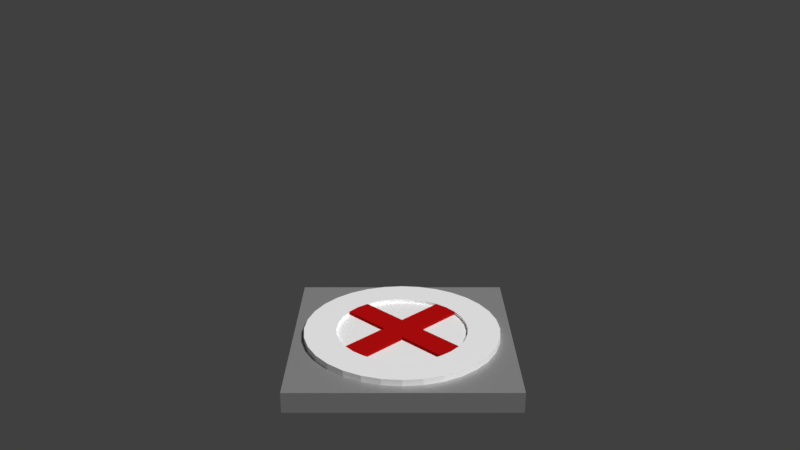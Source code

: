 # Source: 2.blend  (saved by Blender 2.79.0; exported with 4.5.12 LTS)
import bpy
from mathutils import Matrix  # noqa: F401  (used for matrix-valued properties, if any)

bpy.ops.wm.read_factory_settings(use_empty=True)
scene = bpy.context.scene
scene.name = 'Scene'

# ---- collections
col_collection_1 = bpy.data.collections.new('Collection 1'); scene.collection.children.link(col_collection_1)

# ---- materials (node trees are filled in below, after node groups)
mat_blue = bpy.data.materials.new('Blue')
mat_blue.alpha_threshold = 0.0
mat_blue.roughness = 0.5
mat_material_003 = bpy.data.materials.new('Material.003')
mat_material_003.alpha_threshold = 0.0
mat_material_003.roughness = 0.5
mat_material_002 = bpy.data.materials.new('Material.002')
mat_material_002.alpha_threshold = 0.0
mat_material_002.roughness = 0.5
mat_material_004 = bpy.data.materials.new('Material.004')
mat_material_004.alpha_threshold = 0.0
mat_material_004.roughness = 0.5
mat_red = bpy.data.materials.new('Red')
mat_red.alpha_threshold = 0.0
mat_red.roughness = 0.5
mat_material_001 = bpy.data.materials.new('Material.001')
mat_material_001.alpha_threshold = 0.0
mat_material_001.roughness = 0.5

# ---- material node trees
mat_blue.use_nodes = True; mat_blue.node_tree.nodes.clear()
_N = mat_blue.node_tree.nodes; _L = mat_blue.node_tree.links
n0 = _N.new('ShaderNodeOutputMaterial'); n0.name = 'Material Output'; n0.location = (300, 300)
n1 = _N.new('ShaderNodeBsdfDiffuse'); n1.name = 'Diffuse BSDF'; n1.location = (10, 300)
n1.inputs[0].default_value = (0.2725, 0.3127, 0.8, 1.0)
_L.new(n1.outputs[0], n0.inputs[0])
n0.is_active_output = True
mat_material_003.use_nodes = True; mat_material_003.node_tree.nodes.clear()
_N = mat_material_003.node_tree.nodes; _L = mat_material_003.node_tree.links
n0 = _N.new('ShaderNodeOutputMaterial'); n0.name = 'Material Output'; n0.location = (300, 300)
n1 = _N.new('ShaderNodeBsdfDiffuse'); n1.name = 'Diffuse BSDF'; n1.location = (10, 300)
n1.inputs[0].default_value = (0.2133, 0.001784, 0.005683, 1.0)
_L.new(n1.outputs[0], n0.inputs[0])
n0.is_active_output = True
mat_material_002.use_nodes = True; mat_material_002.node_tree.nodes.clear()
_N = mat_material_002.node_tree.nodes; _L = mat_material_002.node_tree.links
n0 = _N.new('ShaderNodeOutputMaterial'); n0.name = 'Material Output'; n0.location = (470, 300)
n1 = _N.new('ShaderNodeBsdfPrincipled'); n1.name = 'Principled BSDF'; n1.location = (-13, 300)
n1.width = 150
n1.subsurface_method = 'BURLEY'
n1.inputs[0].default_value = (1.0, 1.0, 1.0, 1.0)
n1.inputs[1].default_value = 0.1739
n1.inputs[3].default_value = 1.45
n1.inputs[9].default_value = (1.0, 1.0, 1.0)
_L.new(n1.outputs[0], n0.inputs[0])
n0.is_active_output = True
mat_material_004.use_nodes = True; mat_material_004.node_tree.nodes.clear()
_N = mat_material_004.node_tree.nodes; _L = mat_material_004.node_tree.links
n0 = _N.new('ShaderNodeOutputMaterial'); n0.name = 'Material Output'; n0.location = (300, 300)
n1 = _N.new('ShaderNodeBsdfPrincipled'); n1.name = 'Principled BSDF'; n1.location = (1, 285)
n1.width = 150
n1.subsurface_method = 'BURLEY'
n1.inputs[0].default_value = (1.0, 1.0, 1.0, 1.0)
n1.inputs[1].default_value = 0.3953
n1.inputs[3].default_value = 1.45
n1.inputs[9].default_value = (1.0, 1.0, 1.0)
n1.inputs[13].default_value = 1.0
n1.inputs[18].default_value = 0.3202
_L.new(n1.outputs[0], n0.inputs[0])
n0.is_active_output = True
mat_red.use_nodes = True; mat_red.node_tree.nodes.clear()
_N = mat_red.node_tree.nodes; _L = mat_red.node_tree.links
n0 = _N.new('ShaderNodeOutputMaterial'); n0.name = 'Material Output'; n0.location = (300, 300)
n1 = _N.new('ShaderNodeBsdfDiffuse'); n1.name = 'Diffuse BSDF'; n1.location = (10, 300)
n1.inputs[0].default_value = (0.4221, 0.004083, 0.004489, 1.0)
_L.new(n1.outputs[0], n0.inputs[0])
n0.is_active_output = True
mat_material_001.use_nodes = True; mat_material_001.node_tree.nodes.clear()
_N = mat_material_001.node_tree.nodes; _L = mat_material_001.node_tree.links
n0 = _N.new('ShaderNodeOutputMaterial'); n0.name = 'Material Output'; n0.location = (300, 300)
n1 = _N.new('ShaderNodeBsdfPrincipled'); n1.name = 'Principled BSDF'; n1.location = (7, 407)
n1.width = 150
n1.subsurface_method = 'BURLEY'
n1.inputs[0].default_value = (0.3712, 0.3712, 0.3712, 1.0)
n1.inputs[1].default_value = 0.498
n1.inputs[3].default_value = 1.45
n1.inputs[9].default_value = (1.0, 1.0, 1.0)
_L.new(n1.outputs[0], n0.inputs[0])
n0.is_active_output = True

# ---- world
world_world = bpy.data.worlds.new('World'); scene.world = world_world
world_world.color = (0.05088, 0.05088, 0.05088)
world_world.use_sun_shadow = False
world_world.sun_shadow_jitter_overblur = 0.0
world_world.cycles.sampling_method = 'MANUAL'

# ---- cameras
cam_camera_001 = bpy.data.cameras.new('Camera.001')
cam_camera_001.clip_end = 100.0
cam_camera_001.lens = 35.0
cam_camera_001.sensor_width = 32.0
cam_camera_001.sensor_height = 18.0
cam_camera_001.display_size = 2.0
cam_camera_001.dof.focus_distance = 0.0

# ---- lights
light_sun = bpy.data.lights.new('Sun', 'SUN')
light_sun.transmission_factor = 0.0
light_sun.angle = 0.1993
light_sun.energy = 3.0
light_sun.shadow_buffer_clip_start = 0.5
light_sun.shadow_soft_size = 0.1
light_sun.shadow_cascade_max_distance = 1000.0

# ---- meshes
me_cone = bpy.data.meshes.new('Cone')
me_cone.from_pydata([(-6.238e-08, 1.353, -0.7059), (0.2639, 1.327, -0.7059), (0.5176, 1.25, -0.7059), (0.7515, 1.125, -0.7059), (0.9565, 0.9565, -0.7059), (1.125, 0.7515, -0.7059), (1.25, 0.5176, -0.7059), (1.327, 0.2639, -0.7059), (1.353, -4.29e-09, -0.7059), (1.327, -0.2639, -0.7059), (1.25, -0.5176, -0.7059), (1.125, -0.7515, -0.7059), (0.9565, -0.9565, -0.7059), (0.7515, -1.125, -0.7059), (0.5176, -1.25, -0.7059), (0.2639, -1.327, -0.7059), (-5.031e-07, -1.353, -0.7059), (-0.2639, -1.327, -0.7059), (-0.5176, -1.25, -0.7059), (-0.7515, -1.125, -0.7059), (-0.9565, -0.9565, -0.7059), (-1.125, -0.7515, -0.7059), (-1.25, -0.5176, -0.7059), (8.587e-09, 3.336e-09, 0.9177), (-1.327, -0.2639, -0.7059), (-1.353, 1.2e-06, -0.7059), (-1.327, 0.2639, -0.7059), (-1.25, 0.5176, -0.7059), (-1.125, 0.7515, -0.7059), (-0.9565, 0.9565, -0.7059), (-0.7515, 1.125, -0.7059), (-0.5176, 1.25, -0.7059), (-0.2639, 1.327, -0.7059), (-6.51e-08, 1.667, -1.462), (0.3252, 1.635, -1.462), (0.6379, 1.54, -1.462), (0.926, 1.386, -1.462), (1.179, 1.179, -1.462), (1.386, 0.926, -1.462), (1.54, 0.6379, -1.462), (1.635, 0.3252, -1.462), (1.667, -7.679e-08, -1.462), (1.635, -0.3252, -1.462), (1.54, -0.6379, -1.462), (1.386, -0.926, -1.462), (1.179, -1.179, -1.462), (0.926, -1.386, -1.462), (0.6379, -1.54, -1.462), (0.3252, -1.635, -1.462), (-6.082e-07, -1.667, -1.462), (-0.3252, -1.635, -1.462), (-0.6379, -1.54, -1.462), (-0.926, -1.386, -1.462), (-1.179, -1.179, -1.462), (-1.386, -0.926, -1.462), (-1.54, -0.6379, -1.462), (-1.635, -0.3252, -1.462), (-1.667, 1.407e-06, -1.462), (-1.635, 0.3252, -1.462), (-1.54, 0.6379, -1.462), (-1.386, 0.926, -1.462), (-1.179, 1.179, -1.462), (-0.926, 1.386, -1.462), (-0.6379, 1.54, -1.462), (-0.3252, 1.635, -1.462), (2.249e-07, 1.971, -3.771), (0.3845, 1.933, -3.771), (0.7543, 1.821, -3.771), (1.095, 1.639, -3.771), (1.394, 1.394, -3.771), (1.639, 1.095, -3.771), (1.821, 0.7543, -3.771), (1.933, 0.3845, -3.771), (1.971, -1.39e-07, -3.771), (1.933, -0.3845, -3.771), (1.821, -0.7543, -3.771), (1.639, -1.095, -3.771), (1.394, -1.394, -3.771), (1.095, -1.639, -3.771), (0.7543, -1.821, -3.771), (0.3845, -1.933, -3.771), (-4.173e-07, -1.971, -3.771), (-0.3845, -1.933, -3.771), (-0.7543, -1.821, -3.771), (-1.095, -1.639, -3.771), (-1.394, -1.394, -3.771), (-1.639, -1.095, -3.771), (-1.821, -0.7543, -3.771), (-1.933, -0.3845, -3.771), (-1.971, 1.615e-06, -3.771), (-1.933, 0.3845, -3.771), (-1.821, 0.7543, -3.771), (-1.639, 1.095, -3.771), (-1.394, 1.394, -3.771), (-1.095, 1.639, -3.771), (-0.7543, 1.821, -3.771), (-0.3845, 1.933, -3.771), (1.326e-06, 1.457, -7.403), (0.2842, 1.429, -7.403), (0.5576, 1.346, -7.403), (0.8094, 1.211, -7.403), (1.03, 1.03, -7.403), (1.211, 0.8094, -7.403), (1.346, 0.5576, -7.403), (1.429, 0.2842, -7.403), (1.457, 3.286e-08, -7.403), (1.429, -0.2842, -7.403), (1.346, -0.5576, -7.403), (1.211, -0.8094, -7.403), (1.03, -1.03, -7.403), (0.8094, -1.211, -7.403), (0.5576, -1.346, -7.403), (0.2842, -1.429, -7.403), (8.508e-07, -1.457, -7.403), (-0.2842, -1.429, -7.403), (-0.5576, -1.346, -7.403), (-0.8094, -1.211, -7.403), (-1.03, -1.03, -7.403), (-1.211, -0.8094, -7.403), (-1.346, -0.5576, -7.403), (-1.429, -0.2842, -7.403), (-1.457, 1.33e-06, -7.403), (-1.429, 0.2842, -7.403), (-1.346, 0.5576, -7.403), (-1.211, 0.8094, -7.403), (-1.03, 1.03, -7.403), (-0.8094, 1.211, -7.403), (-0.5575, 1.346, -7.403), (-0.2842, 1.429, -7.403), (-1.719, 1.498e-06, -6.924), (1.588, -0.658, -6.924), (-1.686, -0.3354, -6.924), (1.686, -0.3354, -6.924), (-1.588, -0.658, -6.924), (1.719, -3.217e-08, -6.924), (-1.43, -0.9552, -6.924), (1.686, 0.3354, -6.924), (-1.216, -1.216, -6.924), (1.588, 0.658, -6.924), (-0.9552, -1.43, -6.924), (1.43, 0.9552, -6.924), (-0.658, -1.588, -6.924), (-0.3354, 1.686, -6.924), (1.216, 1.216, -6.924), (-0.3354, -1.686, -6.924), (-0.6579, 1.588, -6.924), (0.9552, 1.43, -6.924), (6.082e-07, -1.719, -6.924), (-0.9552, 1.43, -6.924), (0.658, 1.588, -6.924), (0.3354, -1.686, -6.924), (-1.216, 1.216, -6.924), (1.168e-06, 1.719, -6.924), (0.3354, 1.686, -6.924), (0.658, -1.588, -6.924), (-1.43, 0.9552, -6.924), (0.9552, -1.43, -6.924), (-1.686, 0.3354, -6.924), (-1.588, 0.658, -6.924), (1.43, -0.9552, -6.924), (1.216, -1.216, -6.924), (1.268e-06, 1.232, -7.924), (1.302e-06, 1.457, -7.7), (1.279e-06, 1.345, -7.894), (1.291e-06, 1.427, -7.812), (0.2842, 1.429, -7.7), (0.2404, 1.208, -7.924), (0.2784, 1.399, -7.812), (0.2623, 1.319, -7.894), (0.5576, 1.346, -7.7), (0.4715, 1.138, -7.924), (0.546, 1.318, -7.812), (0.5145, 1.242, -7.894), (0.8094, 1.211, -7.7), (0.6845, 1.024, -7.924), (0.7927, 1.186, -7.812), (0.747, 1.118, -7.894), (1.03, 1.03, -7.7), (0.8712, 0.8712, -7.924), (1.009, 1.009, -7.812), (0.9507, 0.9507, -7.894), (1.211, 0.8094, -7.7), (1.024, 0.6845, -7.924), (1.186, 0.7927, -7.812), (1.118, 0.747, -7.894), (1.346, 0.5576, -7.7), (1.138, 0.4715, -7.924), (1.318, 0.546, -7.812), (1.242, 0.5145, -7.894), (1.429, 0.2842, -7.7), (1.208, 0.2404, -7.924), (1.399, 0.2784, -7.812), (1.319, 0.2623, -7.894), (1.457, 3.286e-08, -7.7), (1.232, 5.476e-07, -7.924), (1.427, 1.02e-07, -7.812), (1.345, 2.903e-07, -7.894), (1.429, -0.2842, -7.7), (1.208, -0.2404, -7.924), (1.399, -0.2784, -7.812), (1.319, -0.2623, -7.894), (1.346, -0.5576, -7.7), (1.138, -0.4715, -7.924), (1.318, -0.546, -7.812), (1.242, -0.5145, -7.894), (1.211, -0.8094, -7.7), (1.024, -0.6845, -7.924), (1.186, -0.7927, -7.812), (1.118, -0.747, -7.894), (1.03, -1.03, -7.7), (0.8712, -0.8712, -7.924), (1.009, -1.009, -7.812), (0.9507, -0.9507, -7.894), (0.8094, -1.211, -7.7), (0.6845, -1.024, -7.924), (0.7927, -1.186, -7.812), (0.747, -1.118, -7.894), (0.5576, -1.346, -7.7), (0.4715, -1.138, -7.924), (0.546, -1.318, -7.812), (0.5145, -1.242, -7.894), (0.2842, -1.429, -7.7), (0.2404, -1.208, -7.924), (0.2784, -1.399, -7.812), (0.2623, -1.319, -7.894), (8.274e-07, -1.457, -7.7), (9.09e-07, -1.232, -7.924), (8.317e-07, -1.427, -7.812), (8.615e-07, -1.345, -7.894), (-0.2842, -1.429, -7.7), (-0.2404, -1.208, -7.924), (-0.2784, -1.399, -7.812), (-0.2623, -1.319, -7.894), (-0.5576, -1.346, -7.7), (-0.4715, -1.138, -7.924), (-0.546, -1.318, -7.812), (-0.5145, -1.242, -7.894), (-0.8094, -1.211, -7.7), (-0.6845, -1.024, -7.924), (-0.7927, -1.186, -7.812), (-0.747, -1.118, -7.894), (-1.03, -1.03, -7.7), (-0.8712, -0.8712, -7.924), (-1.009, -1.009, -7.812), (-0.9507, -0.9507, -7.894), (-1.211, -0.8094, -7.7), (-1.024, -0.6845, -7.924), (-1.186, -0.7927, -7.812), (-1.118, -0.747, -7.894), (-1.346, -0.5576, -7.7), (-1.138, -0.4715, -7.924), (-1.318, -0.546, -7.812), (-1.242, -0.5145, -7.894), (-1.429, -0.2842, -7.7), (-1.208, -0.2404, -7.924), (-1.399, -0.2784, -7.812), (-1.319, -0.2623, -7.894), (-1.457, 1.33e-06, -7.7), (-1.232, 1.559e-06, -7.924), (-1.427, 1.36e-06, -7.812), (-1.345, 1.444e-06, -7.894), (-1.429, 0.2842, -7.7), (-1.208, 0.2404, -7.924), (-1.399, 0.2784, -7.812), (-1.319, 0.2623, -7.894), (-1.346, 0.5576, -7.7), (-1.138, 0.4715, -7.924), (-1.318, 0.546, -7.812), (-1.242, 0.5145, -7.894), (-1.211, 0.8094, -7.7), (-1.024, 0.6845, -7.924), (-1.186, 0.7927, -7.812), (-1.118, 0.747, -7.894), (-1.03, 1.03, -7.7), (-0.8712, 0.8712, -7.924), (-1.009, 1.009, -7.812), (-0.9507, 0.9507, -7.894), (-0.8094, 1.211, -7.7), (-0.6845, 1.024, -7.924), (-0.7927, 1.186, -7.812), (-0.747, 1.118, -7.894), (-0.5575, 1.346, -7.7), (-0.4715, 1.138, -7.924), (-0.546, 1.318, -7.812), (-0.5145, 1.242, -7.894), (-0.2842, 1.429, -7.7), (-0.2404, 1.208, -7.924), (-0.2784, 1.399, -7.812), (-0.2623, 1.319, -7.894), (0.8388, 1.255, -1.084), (0.5777, 1.395, -1.084), (1.395, -0.5777, -1.084), (1.481, -0.2945, -1.084), (-1.481, -0.2945, -1.084), (-1.395, -0.5777, -1.084), (-0.2945, -1.481, -1.084), (-5.557e-07, -1.51, -1.084), (-0.5777, 1.395, -1.084), (-0.8388, 1.255, -1.084), (1.068, 1.068, -1.084), (1.255, -0.8388, -1.084), (-1.51, 1.303e-06, -1.084), (-0.5777, -1.395, -1.084), (-0.2945, 1.481, -1.084), (1.255, 0.8388, -1.084), (-6.374e-08, 1.51, -1.084), (1.068, -1.068, -1.084), (-1.481, 0.2945, -1.084), (-0.8388, -1.255, -1.084), (1.395, 0.5777, -1.084), (0.8388, -1.255, -1.084), (-1.395, 0.5777, -1.084), (-1.068, -1.068, -1.084), (1.481, 0.2945, -1.084), (0.2945, 1.481, -1.084), (0.5777, -1.395, -1.084), (-1.255, 0.8388, -1.084), (-1.255, -0.8388, -1.084), (1.51, -4.054e-08, -1.084), (0.2945, -1.481, -1.084), (-1.068, 1.068, -1.084), (0.4259, -0.1892, -5.87), (1.153, -0.1892, -4.007), (0.4259, 0.03399, -5.87), (1.153, 0.03399, -4.007), (2.289, -0.1892, -6.597), (3.016, -0.1892, -4.733), (2.289, 0.03399, -6.597), (3.016, 0.034, -4.733), (3.426, 0.02345, -5.16), (2.465, 0.02345, -6.695), (2.465, -0.1786, -6.695), (3.426, -0.1786, -5.16), (3.721, 0.01313, -5.575), (2.596, 0.01313, -6.749), (2.596, -0.1683, -6.749), (3.721, -0.1683, -5.575), (3.844, 0.01855, -6.103), (2.695, 0.01855, -6.891), (2.695, -0.1369, -6.891), (3.844, -0.1369, -6.103), (3.867, 0.006413, -6.6), (2.802, 0.0252, -7.021), (2.801, -0.1026, -7.025), (3.866, -0.1213, -6.604), (3.8, 0.006265, -7.065), (2.891, 0.02124, -7.153), (2.89, -0.08058, -7.155), (3.798, -0.09555, -7.067), (3.702, -0.0008366, -7.298), (3.027, 0.01134, -7.309), (3.026, -0.06386, -7.311), (3.7, -0.07604, -7.301), (3.517, -0.008169, -7.597), (3.221, -0.00282, -7.601), (3.22, -0.03586, -7.602), (3.516, -0.04121, -7.598), (3.376, -0.0143, -7.81), (3.368, -0.01417, -7.81), (3.368, -0.01498, -7.81), (3.376, -0.01511, -7.81), (0.6682, -0.1892, -5.249), (0.9104, -0.1892, -4.628), (0.9104, 0.03399, -4.628), (0.6682, 0.03399, -5.249), (2.774, 0.034, -5.354), (2.531, 0.03399, -5.975), (2.774, -0.1892, -5.354), (2.531, -0.1892, -5.975), (3.106, 0.02345, -5.672), (2.786, 0.02345, -6.184), (3.106, -0.1786, -5.672), (2.786, -0.1786, -6.184), (3.346, 0.01313, -5.967), (2.971, 0.01313, -6.358), (3.346, -0.1683, -5.967), (2.971, -0.1683, -6.358), (3.461, 0.01855, -6.365), (3.078, 0.01855, -6.628), (3.461, -0.1369, -6.365), (3.078, -0.1369, -6.628), (3.512, 0.01267, -6.74), (3.157, 0.01894, -6.881), (3.511, -0.1151, -6.744), (3.156, -0.1088, -6.884), (3.497, 0.01126, -7.094), (3.194, 0.01625, -7.123), (3.496, -0.09056, -7.097), (3.193, -0.08557, -7.126), (3.477, 0.003222, -7.302), (3.252, 0.007281, -7.305), (3.476, -0.07198, -7.304), (3.251, -0.06792, -7.308), (3.418, -0.006386, -7.598), (3.319, -0.004603, -7.6), (3.418, -0.03942, -7.599), (3.319, -0.03764, -7.601), (3.373, -0.01425, -7.81), (3.371, -0.01421, -7.81), (3.373, -0.01507, -7.81), (3.371, -0.01503, -7.81), (-0.22, 0.0781, -5.696), (-0.9467, 0.0781, -3.833), (-0.22, -0.1451, -5.696), (-0.9467, -0.1451, -3.833), (-2.083, 0.0781, -6.423), (-2.81, 0.0781, -4.56), (-2.083, -0.1451, -6.423), (-2.81, -0.1451, -4.56), (-3.22, -0.1345, -4.986), (-2.26, -0.1345, -6.522), (-2.26, 0.06756, -6.522), (-3.22, 0.06756, -4.986), (-3.515, -0.1242, -5.402), (-2.39, -0.1242, -6.575), (-2.39, 0.05723, -6.575), (-3.515, 0.05723, -5.402), (-3.638, -0.1296, -5.929), (-2.489, -0.1296, -6.717), (-2.489, 0.0258, -6.717), (-3.638, 0.0258, -5.929), (-3.661, -0.1175, -6.426), (-2.596, -0.1363, -6.848), (-2.595, -0.008523, -6.851), (-3.66, 0.01026, -6.43), (-3.594, -0.1173, -6.891), (-2.685, -0.1323, -6.979), (-2.684, -0.0305, -6.982), (-3.592, -0.01553, -6.894), (-3.496, -0.1102, -7.125), (-2.821, -0.1224, -7.135), (-2.82, -0.04721, -7.138), (-3.494, -0.03504, -7.127), (-3.311, -0.1029, -7.423), (-3.015, -0.1083, -7.428), (-3.014, -0.07522, -7.429), (-3.31, -0.06987, -7.424), (-3.17, -0.09678, -7.636), (-3.162, -0.09691, -7.636), (-3.162, -0.09609, -7.636), (-3.17, -0.09596, -7.636), (-0.4623, 0.0781, -5.075), (-0.7045, 0.0781, -4.454), (-0.7045, -0.1451, -4.454), (-0.4623, -0.1451, -5.075), (-2.568, -0.1451, -5.181), (-2.326, -0.1451, -5.802), (-2.568, 0.0781, -5.181), (-2.326, 0.0781, -5.802), (-2.9, -0.1345, -5.498), (-2.58, -0.1345, -6.01), (-2.9, 0.06756, -5.498), (-2.58, 0.06756, -6.01), (-3.14, -0.1242, -5.793), (-2.765, -0.1242, -6.184), (-3.14, 0.05723, -5.793), (-2.765, 0.05723, -6.184), (-3.255, -0.1296, -6.192), (-2.872, -0.1296, -6.455), (-3.255, 0.0258, -6.192), (-2.872, 0.0258, -6.455), (-3.306, -0.1238, -6.567), (-2.951, -0.13, -6.707), (-3.305, 0.004, -6.57), (-2.95, -0.002261, -6.711), (-3.291, -0.1223, -6.92), (-2.988, -0.1273, -6.95), (-3.29, -0.02052, -6.923), (-2.987, -0.02551, -6.952), (-3.271, -0.1143, -7.128), (-3.046, -0.1184, -7.132), (-3.27, -0.03909, -7.131), (-3.045, -0.04315, -7.134), (-3.212, -0.1047, -7.425), (-3.114, -0.1065, -7.426), (-3.212, -0.07165, -7.426), (-3.113, -0.07344, -7.427), (-3.167, -0.09682, -7.636), (-3.165, -0.09687, -7.636), (-3.167, -0.09601, -7.636), (-3.165, -0.09605, -7.636), (1.709, -0.34, -2.039), (1.784, -0.3549, -2.617), (1.859, -0.3697, -3.194), (1.895, -1.235e-07, -3.194), (1.819, -1.079e-07, -2.617), (1.743, -9.235e-08, -2.039), (-1.709, -0.34, -2.039), (-1.784, -0.3549, -2.617), (-1.859, -0.3697, -3.194), (-1.751, -0.7252, -3.194), (-1.68, -0.6961, -2.617), (-1.61, -0.667, -2.039), (1.61, -0.667, -2.039), (1.68, -0.6961, -2.617), (1.751, -0.7252, -3.194), (-1.743, 1.459e-06, -2.039), (-1.819, 1.511e-06, -2.617), (-1.895, 1.563e-06, -3.194), (1.449, -0.9683, -2.039), (1.512, -1.011, -2.617), (1.576, -1.053, -3.194), (-1.709, 0.34, -2.039), (-1.784, 0.3549, -2.617), (-1.859, 0.3697, -3.194), (1.232, -1.232, -2.039), (1.286, -1.286, -2.617), (1.34, -1.34, -3.194), (-1.61, 0.667, -2.039), (-1.68, 0.6961, -2.617), (-1.751, 0.7252, -3.194), (0.9683, -1.449, -2.039), (1.011, -1.512, -2.617), (1.053, -1.576, -3.194), (-1.449, 0.9683, -2.039), (-1.512, 1.011, -2.617), (-1.576, 1.053, -3.194), (0.667, -1.61, -2.039), (0.6961, -1.68, -2.617), (0.7252, -1.751, -3.194), (0.34, 1.709, -2.039), (0.3549, 1.784, -2.617), (0.3697, 1.859, -3.194), (1.524e-07, 1.895, -3.194), (7.99e-08, 1.819, -2.617), (7.399e-09, 1.743, -2.039), (-1.232, 1.232, -2.039), (-1.286, 1.286, -2.617), (-1.34, 1.34, -3.194), (-5.605e-07, -1.743, -2.039), (0.6961, -1.68, -2.617), (-4.651e-07, -1.895, -3.194), (0.667, 1.61, -2.039), (0.6961, 1.68, -2.617), (0.7252, 1.751, -3.194), (-0.9683, 1.449, -2.039), (-1.011, 1.512, -2.617), (-1.053, 1.576, -3.194), (-5.605e-07, -1.743, -2.039), (-5.128e-07, -1.819, -2.617), (-4.651e-07, -1.895, -3.194), (0.9683, 1.449, -2.039), (1.011, 1.512, -2.617), (1.053, 1.576, -3.194), (-0.667, 1.61, -2.039), (-0.6961, 1.68, -2.617), (-0.7252, 1.751, -3.194), (-5.605e-07, -1.743, -2.039), (-0.6961, -1.68, -2.617), (-4.651e-07, -1.895, -3.194), (1.232, 1.232, -2.039), (1.286, 1.286, -2.617), (1.34, 1.34, -3.194), (-0.34, 1.709, -2.039), (-0.3548, 1.784, -2.617), (-0.3697, 1.859, -3.194), (-0.667, -1.61, -2.039), (-0.6961, -1.68, -2.617), (-0.7252, -1.751, -3.194), (1.449, 0.9683, -2.039), (1.512, 1.011, -2.617), (1.576, 1.053, -3.194), (-0.9683, -1.449, -2.039), (-1.011, -1.512, -2.617), (-1.053, -1.576, -3.194), (1.61, 0.667, -2.039), (1.68, 0.6961, -2.617), (1.751, 0.7252, -3.194), (-1.232, -1.232, -2.039), (-1.286, -1.286, -2.617), (-1.34, -1.34, -3.194), (1.709, 0.34, -2.039), (1.784, 0.3549, -2.617), (1.859, 0.3697, -3.194), (-1.449, -0.9683, -2.039), (-1.512, -1.011, -2.617), (-1.576, -1.053, -3.194)], [], [(0, 23, 1), (1, 23, 2), (2, 23, 3), (3, 23, 4), (4, 23, 5), (5, 23, 6), (6, 23, 7), (7, 23, 8), (8, 23, 9), (9, 23, 10), (10, 23, 11), (11, 23, 12), (12, 23, 13), (13, 23, 14), (14, 23, 15), (15, 23, 16), (16, 23, 17), (17, 23, 18), (18, 23, 19), (19, 23, 20), (20, 23, 21), (21, 23, 22), (22, 23, 24), (24, 23, 25), (25, 23, 26), (26, 23, 27), (27, 23, 28), (28, 23, 29), (29, 23, 30), (30, 23, 31), (31, 23, 32), (32, 23, 0), (290, 289, 36, 35), (484, 483, 74, 73), (292, 291, 43, 42), (294, 293, 56, 55), (296, 295, 50, 49), (298, 297, 63, 62), (289, 299, 37, 36), (291, 300, 44, 43), (293, 301, 57, 56), (295, 302, 51, 50), (297, 303, 64, 63), (299, 304, 38, 37), (303, 305, 33, 64), (300, 306, 45, 44), (301, 307, 58, 57), (302, 308, 52, 51), (304, 309, 39, 38), (306, 310, 46, 45), (307, 311, 59, 58), (308, 312, 53, 52), (309, 313, 40, 39), (305, 314, 34, 33), (310, 315, 47, 46), (311, 316, 60, 59), (312, 317, 54, 53), (313, 318, 41, 40), (315, 319, 48, 47), (316, 320, 61, 60), (317, 294, 55, 54), (314, 290, 35, 34), (318, 292, 42, 41), (319, 296, 49, 48), (320, 298, 62, 61), (159, 160, 109, 108), (490, 489, 88, 87), (483, 495, 75, 74), (489, 498, 89, 88), (495, 501, 76, 75), (498, 504, 90, 89), (501, 507, 77, 76), (504, 510, 91, 90), (507, 513, 78, 77), (510, 516, 92, 91), (513, 519, 79, 78), (523, 522, 66, 65), (516, 528, 93, 92), (519, 531, 80, 79), (522, 534, 67, 66), (528, 537, 94, 93), (531, 540, 81, 80), (534, 543, 68, 67), (537, 546, 95, 94), (540, 549, 82, 81), (543, 552, 69, 68), (546, 555, 96, 95), (549, 558, 83, 82), (552, 561, 70, 69), (555, 523, 65, 96), (558, 564, 84, 83), (561, 567, 71, 70), (564, 570, 85, 84), (567, 573, 72, 71), (570, 576, 86, 85), (573, 484, 73, 72), (576, 490, 87, 86), (157, 158, 123, 122), (160, 156, 110, 109), (158, 155, 124, 123), (156, 154, 111, 110), (152, 153, 98, 97), (155, 151, 125, 124), (154, 150, 112, 111), (153, 149, 99, 98), (151, 148, 126, 125), (150, 147, 113, 112), (149, 146, 100, 99), (148, 145, 127, 126), (147, 144, 114, 113), (146, 143, 101, 100), (145, 142, 128, 127), (144, 141, 115, 114), (143, 140, 102, 101), (142, 152, 97, 128), (141, 139, 116, 115), (140, 138, 103, 102), (139, 137, 117, 116), (138, 136, 104, 103), (137, 135, 118, 117), (136, 134, 105, 104), (135, 133, 119, 118), (134, 132, 106, 105), (133, 131, 120, 119), (132, 130, 107, 106), (131, 129, 121, 120), (130, 159, 108, 107), (129, 157, 122, 121), (76, 77, 160, 159), (105, 106, 197, 193), (90, 91, 158, 157), (77, 78, 156, 160), (91, 92, 155, 158), (78, 79, 154, 156), (65, 66, 153, 152), (92, 93, 151, 155), (79, 80, 150, 154), (66, 67, 149, 153), (93, 94, 148, 151), (80, 81, 147, 150), (67, 68, 146, 149), (94, 95, 145, 148), (81, 82, 144, 147), (68, 69, 143, 146), (95, 96, 142, 145), (82, 83, 141, 144), (69, 70, 140, 143), (96, 65, 152, 142), (83, 84, 139, 141), (70, 71, 138, 140), (84, 85, 137, 139), (71, 72, 136, 138), (85, 86, 135, 137), (72, 73, 134, 136), (86, 87, 133, 135), (73, 74, 132, 134), (87, 88, 131, 133), (74, 75, 130, 132), (88, 89, 129, 131), (75, 76, 159, 130), (89, 90, 157, 129), (128, 97, 162, 285), (119, 120, 253, 249), (106, 107, 201, 197), (120, 121, 257, 253), (107, 108, 205, 201), (121, 122, 261, 257), (108, 109, 209, 205), (122, 123, 265, 261), (109, 110, 213, 209), (123, 124, 269, 265), (110, 111, 217, 213), (124, 125, 273, 269), (111, 112, 221, 217), (161, 166, 170, 174, 178, 182, 186, 190, 194, 198, 202, 206, 210, 214, 218, 222, 226, 230, 234, 238, 242, 246, 250, 254, 258, 262, 266, 270, 274, 278, 282, 286), (125, 126, 277, 273), (112, 113, 225, 221), (99, 100, 173, 169), (126, 127, 281, 277), (113, 114, 229, 225), (100, 101, 177, 173), (127, 128, 285, 281), (114, 115, 233, 229), (101, 102, 181, 177), (115, 116, 237, 233), (102, 103, 185, 181), (98, 99, 169, 165), (116, 117, 241, 237), (103, 104, 189, 185), (117, 118, 245, 241), (104, 105, 193, 189), (118, 119, 249, 245), (162, 165, 167, 164), (164, 167, 168, 163), (163, 168, 166, 161), (165, 169, 171, 167), (167, 171, 172, 168), (168, 172, 170, 166), (169, 173, 175, 171), (171, 175, 176, 172), (172, 176, 174, 170), (173, 177, 179, 175), (175, 179, 180, 176), (176, 180, 178, 174), (177, 181, 183, 179), (179, 183, 184, 180), (180, 184, 182, 178), (181, 185, 187, 183), (183, 187, 188, 184), (184, 188, 186, 182), (185, 189, 191, 187), (187, 191, 192, 188), (188, 192, 190, 186), (189, 193, 195, 191), (191, 195, 196, 192), (192, 196, 194, 190), (193, 197, 199, 195), (195, 199, 200, 196), (196, 200, 198, 194), (197, 201, 203, 199), (199, 203, 204, 200), (200, 204, 202, 198), (201, 205, 207, 203), (203, 207, 208, 204), (204, 208, 206, 202), (205, 209, 211, 207), (207, 211, 212, 208), (208, 212, 210, 206), (209, 213, 215, 211), (211, 215, 216, 212), (212, 216, 214, 210), (213, 217, 219, 215), (215, 219, 220, 216), (216, 220, 218, 214), (217, 221, 223, 219), (219, 223, 224, 220), (220, 224, 222, 218), (221, 225, 227, 223), (223, 227, 228, 224), (224, 228, 226, 222), (225, 229, 231, 227), (227, 231, 232, 228), (228, 232, 230, 226), (229, 233, 235, 231), (231, 235, 236, 232), (232, 236, 234, 230), (233, 237, 239, 235), (235, 239, 240, 236), (236, 240, 238, 234), (237, 241, 243, 239), (239, 243, 244, 240), (240, 244, 242, 238), (241, 245, 247, 243), (243, 247, 248, 244), (244, 248, 246, 242), (245, 249, 251, 247), (247, 251, 252, 248), (248, 252, 250, 246), (249, 253, 255, 251), (251, 255, 256, 252), (252, 256, 254, 250), (253, 257, 259, 255), (255, 259, 260, 256), (256, 260, 258, 254), (257, 261, 263, 259), (259, 263, 264, 260), (260, 264, 262, 258), (261, 265, 267, 263), (263, 267, 268, 264), (264, 268, 266, 262), (265, 269, 271, 267), (267, 271, 272, 268), (268, 272, 270, 266), (269, 273, 275, 271), (271, 275, 276, 272), (272, 276, 274, 270), (273, 277, 279, 275), (275, 279, 280, 276), (276, 280, 278, 274), (277, 281, 283, 279), (279, 283, 284, 280), (280, 284, 282, 278), (281, 285, 287, 283), (283, 287, 288, 284), (284, 288, 286, 282), (285, 162, 164, 287), (287, 164, 163, 288), (288, 163, 161, 286), (97, 98, 165, 162), (29, 30, 298, 320), (15, 16, 296, 319), (8, 9, 292, 318), (1, 2, 290, 314), (21, 22, 294, 317), (28, 29, 320, 316), (14, 15, 319, 315), (7, 8, 318, 313), (20, 21, 317, 312), (27, 28, 316, 311), (13, 14, 315, 310), (0, 1, 314, 305), (6, 7, 313, 309), (19, 20, 312, 308), (26, 27, 311, 307), (12, 13, 310, 306), (5, 6, 309, 304), (18, 19, 308, 302), (25, 26, 307, 301), (11, 12, 306, 300), (32, 0, 305, 303), (4, 5, 304, 299), (31, 32, 303, 297), (17, 18, 302, 295), (24, 25, 301, 293), (10, 11, 300, 291), (3, 4, 299, 289), (30, 31, 297, 298), (16, 17, 295, 296), (22, 24, 293, 294), (9, 10, 291, 292), (2, 3, 289, 290), (362, 322, 324, 363), (363, 324, 328, 365), (365, 328, 329, 369), (367, 326, 322, 362), (323, 327, 325, 321), (328, 324, 322, 326), (372, 331, 335, 376), (368, 325, 331, 372), (325, 327, 330, 331), (328, 326, 332, 329), (333, 336, 340, 337), (331, 330, 334, 335), (329, 332, 336, 333), (369, 329, 333, 373), (377, 337, 341, 381), (373, 333, 337, 377), (376, 335, 339, 380), (335, 334, 338, 339), (384, 343, 347, 388), (380, 339, 343, 384), (339, 338, 342, 343), (337, 340, 344, 341), (345, 348, 352, 349), (343, 342, 346, 347), (341, 344, 348, 345), (381, 341, 345, 385), (392, 351, 355, 396), (385, 345, 349, 389), (388, 347, 351, 392), (347, 346, 350, 351), (355, 354, 358, 359), (351, 350, 354, 355), (349, 352, 356, 353), (389, 349, 353, 393), (397, 357, 360, 399), (353, 356, 360, 357), (393, 353, 357, 397), (396, 355, 359, 400), (356, 395, 399, 360), (395, 396, 400, 399), (354, 394, 398, 358), (394, 393, 397, 398), (358, 398, 400, 359), (398, 397, 399, 400), (350, 390, 394, 354), (390, 389, 393, 394), (348, 387, 391, 352), (387, 388, 392, 391), (346, 386, 390, 350), (386, 385, 389, 390), (352, 391, 395, 356), (391, 392, 396, 395), (342, 382, 386, 346), (382, 381, 385, 386), (340, 379, 383, 344), (379, 380, 384, 383), (344, 383, 387, 348), (383, 384, 388, 387), (336, 375, 379, 340), (375, 376, 380, 379), (334, 374, 378, 338), (374, 373, 377, 378), (338, 378, 382, 342), (378, 377, 381, 382), (330, 370, 374, 334), (370, 369, 373, 374), (326, 367, 371, 332), (367, 368, 372, 371), (332, 371, 375, 336), (371, 372, 376, 375), (325, 368, 361, 321), (368, 367, 362, 361), (327, 366, 370, 330), (366, 365, 369, 370), (323, 364, 366, 327), (364, 363, 365, 366), (321, 361, 364, 323), (361, 362, 363, 364), (442, 402, 404, 443), (443, 404, 408, 445), (445, 408, 409, 449), (447, 406, 402, 442), (403, 407, 405, 401), (408, 404, 402, 406), (452, 411, 415, 456), (448, 405, 411, 452), (405, 407, 410, 411), (408, 406, 412, 409), (413, 416, 420, 417), (411, 410, 414, 415), (409, 412, 416, 413), (449, 409, 413, 453), (457, 417, 421, 461), (453, 413, 417, 457), (456, 415, 419, 460), (415, 414, 418, 419), (464, 423, 427, 468), (460, 419, 423, 464), (419, 418, 422, 423), (417, 420, 424, 421), (425, 428, 432, 429), (423, 422, 426, 427), (421, 424, 428, 425), (461, 421, 425, 465), (472, 431, 435, 476), (465, 425, 429, 469), (468, 427, 431, 472), (427, 426, 430, 431), (435, 434, 438, 439), (431, 430, 434, 435), (429, 432, 436, 433), (469, 429, 433, 473), (477, 437, 440, 479), (433, 436, 440, 437), (473, 433, 437, 477), (476, 435, 439, 480), (436, 475, 479, 440), (475, 476, 480, 479), (434, 474, 478, 438), (474, 473, 477, 478), (438, 478, 480, 439), (478, 477, 479, 480), (430, 470, 474, 434), (470, 469, 473, 474), (428, 467, 471, 432), (467, 468, 472, 471), (426, 466, 470, 430), (466, 465, 469, 470), (432, 471, 475, 436), (471, 472, 476, 475), (422, 462, 466, 426), (462, 461, 465, 466), (420, 459, 463, 424), (459, 460, 464, 463), (424, 463, 467, 428), (463, 464, 468, 467), (416, 455, 459, 420), (455, 456, 460, 459), (414, 454, 458, 418), (454, 453, 457, 458), (418, 458, 462, 422), (458, 457, 461, 462), (410, 450, 454, 414), (450, 449, 453, 454), (406, 447, 451, 412), (447, 448, 452, 451), (412, 451, 455, 416), (451, 452, 456, 455), (405, 448, 441, 401), (448, 447, 442, 441), (407, 446, 450, 410), (446, 445, 449, 450), (403, 444, 446, 407), (444, 443, 445, 446), (401, 441, 444, 403), (441, 442, 443, 444), (54, 55, 492, 574), (574, 492, 491, 575), (575, 491, 490, 576), (40, 41, 486, 571), (571, 486, 485, 572), (572, 485, 484, 573), (53, 54, 574, 568), (568, 574, 575, 569), (569, 575, 576, 570), (39, 40, 571, 565), (565, 571, 572, 566), (566, 572, 573, 567), (52, 53, 568, 562), (562, 568, 569, 563), (563, 569, 570, 564), (38, 39, 565, 559), (559, 565, 566, 560), (560, 566, 567, 561), (51, 52, 562, 556), (556, 562, 563, 557), (557, 563, 564, 558), (64, 33, 525, 553), (553, 525, 524, 554), (554, 524, 523, 555), (37, 38, 559, 550), (550, 559, 560, 551), (551, 560, 561, 552), (50, 51, 556, 547), (547, 556, 557, 548), (548, 557, 558, 549), (63, 64, 553, 544), (544, 553, 554, 545), (545, 554, 555, 546), (36, 37, 550, 541), (541, 550, 551, 542), (542, 551, 552, 543), (49, 50, 547, 538), (538, 547, 548, 539), (539, 548, 549, 540), (62, 63, 544, 535), (535, 544, 545, 536), (536, 545, 546, 537), (35, 36, 541, 532), (532, 541, 542, 533), (533, 542, 543, 534), (48, 49, 538, 529), (529, 538, 539, 530), (530, 539, 540, 531), (61, 62, 535, 526), (526, 535, 536, 527), (527, 536, 537, 528), (34, 35, 532, 520), (520, 532, 533, 521), (521, 533, 534, 522), (47, 48, 529, 517), (517, 529, 530, 518), (518, 530, 531, 519), (60, 61, 526, 514), (514, 526, 527, 515), (515, 527, 528, 516), (33, 34, 520, 525), (525, 520, 521, 524), (524, 521, 522, 523), (46, 47, 517, 511), (511, 517, 518, 512), (512, 518, 519, 513), (59, 60, 514, 508), (508, 514, 515, 509), (509, 515, 516, 510), (45, 46, 511, 505), (505, 511, 512, 506), (506, 512, 513, 507), (58, 59, 508, 502), (502, 508, 509, 503), (503, 509, 510, 504), (44, 45, 505, 499), (499, 505, 506, 500), (500, 506, 507, 501), (57, 58, 502, 496), (496, 502, 503, 497), (497, 503, 504, 498), (43, 44, 499, 493), (493, 499, 500, 494), (494, 500, 501, 495), (56, 57, 496, 487), (487, 496, 497, 488), (488, 497, 498, 489), (42, 43, 493, 481), (481, 493, 494, 482), (482, 494, 495, 483), (55, 56, 487, 492), (492, 487, 488, 491), (491, 488, 489, 490), (41, 42, 481, 486), (486, 481, 482, 485), (485, 482, 483, 484)])
me_cone.polygons.foreach_set('material_index', [1, 1, 1, 1, 1, 1, 1, 1, 1, 1, 1, 1, 1, 1, 1, 1, 1, 1, 1, 1, 1, 1, 1, 1, 1, 1, 1, 1, 1, 1, 1, 1, 1, 0, 1, 1, 1, 1, 1, 1, 1, 1, 1, 1, 1, 1, 1, 1, 1, 1, 1, 1, 1, 1, 1, 1, 1, 1, 1, 1, 1, 1, 1, 1, 1, 1, 0, 0, 0, 0, 0, 0, 0, 0, 0, 0, 0, 0, 0, 0, 0, 0, 0, 0, 0, 0, 0, 0, 0, 0, 0, 0, 0, 0, 0, 0, 0, 1, 1, 1, 1, 1, 1, 1, 1, 1, 1, 1, 1, 1, 1, 1, 1, 1, 1, 1, 1, 1, 1, 1, 1, 1, 1, 1, 1, 1, 1, 1, 0, 2, 0, 0, 0, 0, 0, 0, 0, 0, 0, 0, 0, 0, 0, 0, 0, 0, 0, 0, 0, 0, 0, 0, 0, 0, 0, 0, 0, 0, 0, 0, 0, 1, 2, 1, 1, 2, 2, 1, 1, 2, 2, 1, 1, 2, 1, 2, 1, 2, 1, 2, 1, 2, 1, 2, 2, 1, 1, 1, 2, 2, 1, 1, 1, 1, 1, 1, 1, 1, 1, 1, 1, 1, 1, 1, 1, 1, 1, 1, 1, 1, 1, 1, 1, 1, 1, 1, 1, 1, 1, 1, 1, 1, 1, 1, 1, 1, 1, 1, 1, 1, 1, 1, 1, 1, 1, 1, 1, 1, 1, 1, 1, 1, 1, 1, 1, 1, 1, 1, 1, 1, 1, 1, 1, 1, 1, 1, 1, 1, 1, 1, 1, 1, 1, 1, 1, 1, 1, 1, 1, 1, 1, 1, 1, 1, 1, 1, 1, 1, 1, 1, 1, 1, 1, 1, 1, 1, 1, 1, 2, 2, 2, 2, 2, 2, 2, 2, 2, 2, 2, 2, 2, 2, 2, 2, 2, 2, 2, 2, 2, 2, 2, 2, 2, 2, 2, 2, 2, 2, 2, 2, 2, 1, 1, 1, 1, 1, 1, 1, 1, 1, 1, 1, 1, 1, 1, 1, 1, 1, 1, 1, 1, 1, 1, 1, 1, 1, 1, 1, 1, 1, 1, 1, 1, 1, 1, 1, 1, 1, 1, 1, 2, 1, 2, 1, 2, 1, 2, 1, 2, 1, 2, 1, 2, 1, 2, 1, 2, 1, 2, 1, 2, 1, 2, 1, 2, 1, 2, 1, 2, 1, 2, 1, 2, 1, 2, 1, 2, 1, 2, 1, 1, 1, 1, 1, 1, 1, 1, 1, 1, 1, 1, 1, 1, 1, 1, 1, 1, 1, 1, 1, 1, 1, 1, 1, 1, 1, 1, 1, 1, 1, 1, 1, 1, 1, 1, 1, 1, 1, 2, 1, 2, 1, 2, 1, 2, 1, 2, 1, 2, 1, 2, 1, 2, 1, 2, 1, 2, 1, 2, 1, 2, 1, 2, 1, 2, 1, 2, 1, 2, 1, 2, 1, 2, 1, 2, 1, 2, 0, 0, 0, 0, 0, 0, 0, 0, 0, 0, 0, 0, 0, 0, 0, 0, 0, 0, 0, 0, 0, 0, 0, 0, 0, 0, 0, 0, 0, 0, 0, 0, 0, 0, 0, 0, 0, 3, 3, 0, 0, 0, 0, 0, 0, 0, 3, 3, 0, 0, 0, 0, 0, 0, 0, 0, 0, 0, 0, 0, 0, 0, 0, 0, 0, 0, 0, 0, 0, 0, 0, 0, 0, 0, 0, 0, 0, 0, 0, 0, 0, 0, 0, 0, 0, 0, 0, 0, 0, 0, 0, 0, 0, 0, 0, 0])
me_cone.materials.append(mat_blue)
me_cone.materials.append(mat_material_003)
me_cone.materials.append(mat_material_002)
me_cone.materials.append(mat_material_004)
me_cone.use_remesh_preserve_volume = False
me_cone.use_remesh_preserve_attributes = False
me_cone.use_mirror_vertex_groups = False
me_cone.update()
me_cylinder = bpy.data.meshes.new('Cylinder')
me_cylinder.from_pydata([(0.0, 1.0, -1.0), (-1.261e-07, 0.6698, 1.0), (0.1951, 0.9808, -1.0), (0.1307, 0.6569, 1.0), (0.3827, 0.9239, -1.0), (0.2563, 0.6188, 1.0), (0.5556, 0.8315, -1.0), (0.3721, 0.5569, 1.0), (0.7071, 0.7071, -1.0), (0.4736, 0.4736, 1.0), (0.8315, 0.5556, -1.0), (0.5569, 0.3721, 1.0), (0.9239, 0.3827, -1.0), (0.6188, 0.2563, 1.0), (0.9808, 0.1951, -1.0), (0.6569, 0.1307, 1.0), (1.0, 7.55e-08, -1.0), (0.6698, 2.481e-08, 1.0), (0.9808, -0.1951, -1.0), (0.6569, -0.1307, 1.0), (0.9239, -0.3827, -1.0), (0.6188, -0.2563, 1.0), (0.8315, -0.5556, -1.0), (0.5569, -0.3721, 1.0), (0.7071, -0.7071, -1.0), (0.4736, -0.4736, 1.0), (0.5556, -0.8315, -1.0), (0.3721, -0.5569, 1.0), (0.3827, -0.9239, -1.0), (0.2563, -0.6188, 1.0), (0.1951, -0.9808, -1.0), (0.1307, -0.6569, 1.0), (-3.258e-07, -1.0, -1.0), (-2.245e-07, -0.6698, 1.0), (-0.1951, -0.9808, -1.0), (-0.1307, -0.6569, 1.0), (-0.3827, -0.9239, -1.0), (-0.2563, -0.6188, 1.0), (-0.5556, -0.8315, -1.0), (-0.3721, -0.5569, 1.0), (-0.7071, -0.7071, -1.0), (-0.4736, -0.4736, 1.0), (-0.8315, -0.5556, -1.0), (-0.5569, -0.3721, 1.0), (-0.9239, -0.3827, -1.0), (-0.6188, -0.2563, 1.0), (-0.9808, -0.1951, -1.0), (-0.6569, -0.1307, 1.0), (-1.0, 9.656e-07, -1.0), (-0.6698, 6.64e-07, 1.0), (-0.9808, 0.1951, -1.0), (-0.6569, 0.1307, 1.0), (-0.9239, 0.3827, -1.0), (-0.6188, 0.2563, 1.0), (-0.8315, 0.5556, -1.0), (-0.5569, 0.3721, 1.0), (-0.7071, 0.7071, -1.0), (-0.4736, 0.4736, 1.0), (-0.5556, 0.8315, -1.0), (-0.3721, 0.5569, 1.0), (-0.3827, 0.9239, -1.0), (-0.2563, 0.6188, 1.0), (-0.1951, 0.9808, -1.0), (-0.1307, 0.6569, 1.0), (0.1951, 0.9808, 1.0), (0.0, 1.0, 1.0), (0.3827, 0.9239, 1.0), (0.5556, 0.8315, 1.0), (0.7071, 0.7071, 1.0), (0.8315, 0.5556, 1.0), (0.9239, 0.3827, 1.0), (0.9808, 0.1951, 1.0), (1.0, 7.55e-08, 1.0), (0.9808, -0.1951, 1.0), (0.9239, -0.3827, 1.0), (0.8315, -0.5556, 1.0), (0.7071, -0.7071, 1.0), (0.5556, -0.8315, 1.0), (0.3827, -0.9239, 1.0), (0.1951, -0.9808, 1.0), (-3.258e-07, -1.0, 1.0), (-0.1951, -0.9808, 1.0), (-0.3827, -0.9239, 1.0), (-0.5556, -0.8315, 1.0), (-0.7071, -0.7071, 1.0), (-0.8315, -0.5556, 1.0), (-0.9239, -0.3827, 1.0), (-0.9808, -0.1951, 1.0), (-1.0, 9.656e-07, 1.0), (-0.9808, 0.1951, 1.0), (-0.9239, 0.3827, 1.0), (-0.8315, 0.5556, 1.0), (-0.7071, 0.7071, 1.0), (-0.5556, 0.8315, 1.0), (-0.3827, 0.9239, 1.0), (-0.1951, 0.9808, 1.0), (-0.1307, -0.1307, 1.0), (-0.1307, 0.1307, 1.0), (0.1307, 0.1307, 1.0), (0.1307, -0.1307, 1.0), (0.2563, 0.6188, 0.6563), (0.1307, 0.6569, 0.6563), (0.3721, 0.5569, 0.6563), (0.4736, 0.4736, 0.6563), (0.5569, 0.3721, 0.6563), (0.6188, 0.2563, 0.6563), (0.6569, 0.1307, 0.6563), (0.6188, -0.2563, 0.6563), (0.6569, -0.1307, 0.6563), (0.5569, -0.3721, 0.6563), (0.4736, -0.4736, 0.6563), (0.3721, -0.5569, 0.6563), (0.2563, -0.6188, 0.6563), (0.1307, -0.6569, 0.6563), (-0.2563, -0.6188, 0.6563), (-0.1307, -0.6569, 0.6563), (-0.3721, -0.5569, 0.6563), (-0.4736, -0.4736, 0.6563), (-0.5569, -0.3721, 0.6563), (-0.6188, -0.2563, 0.6563), (-0.6569, -0.1307, 0.6563), (-0.6188, 0.2563, 0.6563), (-0.6569, 0.1307, 0.6563), (-0.5569, 0.3721, 0.6563), (-0.4736, 0.4736, 0.6563), (-0.3721, 0.5569, 0.6563), (-0.2563, 0.6188, 0.6563), (-0.1307, 0.6569, 0.6563), (-0.1307, 0.1307, 0.6563), (0.1307, -0.1307, 0.6563), (-0.1307, -0.1307, 0.6563), (0.1307, 0.1307, 0.6563)], [], [(0, 65, 64, 2), (2, 64, 66, 4), (4, 66, 67, 6), (6, 67, 68, 8), (8, 68, 69, 10), (10, 69, 70, 12), (12, 70, 71, 14), (14, 71, 72, 16), (16, 72, 73, 18), (18, 73, 74, 20), (20, 74, 75, 22), (22, 75, 76, 24), (24, 76, 77, 26), (26, 77, 78, 28), (28, 78, 79, 30), (30, 79, 80, 32), (32, 80, 81, 34), (34, 81, 82, 36), (36, 82, 83, 38), (38, 83, 84, 40), (40, 84, 85, 42), (42, 85, 86, 44), (44, 86, 87, 46), (46, 87, 88, 48), (48, 88, 89, 50), (50, 89, 90, 52), (52, 90, 91, 54), (54, 91, 92, 56), (56, 92, 93, 58), (58, 93, 94, 60), (7, 5, 100, 102), (60, 94, 95, 62), (62, 95, 65, 0), (0, 2, 4, 6, 8, 10, 12, 14, 16, 18, 20, 22, 24, 26, 28, 30, 32, 34, 36, 38, 40, 42, 44, 46, 48, 50, 52, 54, 56, 58, 60, 62), (1, 3, 64, 65), (3, 5, 66, 64), (5, 7, 67, 66), (7, 9, 68, 67), (9, 11, 69, 68), (11, 13, 70, 69), (13, 15, 71, 70), (15, 17, 72, 71), (17, 19, 73, 72), (19, 21, 74, 73), (21, 23, 75, 74), (23, 25, 76, 75), (25, 27, 77, 76), (27, 29, 78, 77), (29, 31, 79, 78), (31, 33, 80, 79), (33, 35, 81, 80), (35, 37, 82, 81), (37, 39, 83, 82), (39, 41, 84, 83), (41, 43, 85, 84), (43, 45, 86, 85), (45, 47, 87, 86), (47, 49, 88, 87), (49, 51, 89, 88), (51, 53, 90, 89), (53, 55, 91, 90), (55, 57, 92, 91), (57, 59, 93, 92), (59, 61, 94, 93), (61, 63, 95, 94), (63, 1, 65, 95), (31, 99, 96, 35), (59, 57, 124, 125), (35, 33, 31), (63, 3, 1), (15, 98, 99, 19), (5, 3, 101, 100), (19, 17, 15), (47, 96, 97, 51), (35, 96, 130, 115), (51, 49, 47), (96, 99, 98, 97), (97, 98, 3, 63), (101, 131, 106, 105, 104, 103, 102, 100), (115, 130, 120, 119, 118, 117, 116, 114), (108, 129, 113, 112, 111, 110, 109, 107), (122, 128, 127, 126, 125, 124, 123, 121), (61, 59, 125, 126), (3, 98, 131, 101), (9, 7, 102, 103), (63, 61, 126, 127), (37, 35, 115, 114), (11, 9, 103, 104), (39, 37, 114, 116), (19, 99, 129, 108), (13, 11, 104, 105), (41, 39, 116, 117), (15, 13, 105, 106), (43, 41, 117, 118), (98, 15, 106, 131), (45, 43, 118, 119), (96, 47, 120, 130), (47, 45, 119, 120), (51, 97, 128, 122), (21, 19, 108, 107), (23, 21, 107, 109), (97, 63, 127, 128), (25, 23, 109, 110), (53, 51, 122, 121), (27, 25, 110, 111), (99, 31, 113, 129), (55, 53, 121, 123), (29, 27, 111, 112), (57, 55, 123, 124), (31, 29, 112, 113)])
me_cylinder.polygons.foreach_set('material_index', [2, 2, 2, 2, 2, 2, 2, 2, 2, 2, 2, 2, 2, 2, 2, 2, 2, 2, 2, 2, 2, 2, 2, 2, 2, 2, 2, 2, 2, 2, 2, 2, 2, 0, 2, 2, 2, 2, 2, 2, 2, 2, 2, 2, 2, 2, 2, 2, 2, 2, 2, 2, 2, 2, 2, 2, 2, 2, 2, 2, 2, 2, 2, 2, 2, 2, 0, 2, 0, 0, 0, 2, 0, 0, 0, 0, 0, 0, 2, 2, 2, 2, 2, 0, 2, 2, 2, 2, 2, 0, 2, 2, 2, 2, 0, 2, 0, 2, 0, 2, 2, 0, 2, 2, 2, 0, 2, 2, 2, 2])
me_cylinder.materials.append(mat_red)
me_cylinder.materials.append(mat_material_001)
me_cylinder.materials.append(mat_material_002)
me_cylinder.use_remesh_preserve_volume = False
me_cylinder.use_remesh_preserve_attributes = False
me_cylinder.use_mirror_vertex_groups = False
me_cylinder.update()
me_cube_001 = bpy.data.meshes.new('Cube.001')
me_cube_001.from_pydata([(-1.0, -1.0, -1.0), (-1.0, -1.0, 1.0), (-1.0, 1.0, -1.0), (-1.0, 1.0, 1.0), (1.0, -1.0, -1.0), (1.0, -1.0, 1.0), (1.0, 1.0, -1.0), (1.0, 1.0, 1.0)], [], [(0, 1, 3, 2), (2, 3, 7, 6), (6, 7, 5, 4), (4, 5, 1, 0), (2, 6, 4, 0), (7, 3, 1, 5)])
me_cube_001.materials.append(mat_material_001)
me_cube_001.use_remesh_preserve_volume = False
me_cube_001.use_remesh_preserve_attributes = False
me_cube_001.use_mirror_vertex_groups = False
me_cube_001.update()

# ---- objects
ob_cone = bpy.data.objects.new('Cone', me_cone)
ob_camera = bpy.data.objects.new('Camera', cam_camera_001)
ob_sun = bpy.data.objects.new('Sun', light_sun)
ob_cylinder = bpy.data.objects.new('Cylinder', me_cylinder)
ob_cube = bpy.data.objects.new('Cube', me_cube_001)

# ---- transforms, parenting, visibility, modifiers, constraints
ob_cone.location = (-0.03168, -0.00586, 6.992)
ob_cone.scale = (0.8075, 0.8075, 0.8075)
ob_cone.hide_render = True
ob_cone.lineart.crease_threshold = 0.0
_m = ob_cone.modifiers.new('Subsurf', 'SUBSURF')
_m.uv_smooth = 'PRESERVE_CORNERS'
_m.levels = 3
_m.render_levels = 3
_m.show_only_control_edges = False
ob_camera.location = (-0.05883, -17.58, 9.945)
ob_camera.rotation_euler = (1.199, -0.0, 0.0)
ob_camera.lineart.crease_threshold = 0.0
ob_sun.location = (3.449, -4.27, 7.898)
ob_sun.rotation_euler = (-0.1579, 0.5754, 5.279)
ob_sun.lineart.crease_threshold = 0.0
ob_cylinder.location = (-0.01208, -0.006258, 0.374)
ob_cylinder.rotation_euler = (0.0, -0.0, 2.356)
ob_cylinder.scale = (2.216, 2.216, 0.2138)
ob_cylinder.lineart.crease_threshold = 0.0
ob_cube.location = (0.0009212, -0.01357, 0.2123)
ob_cube.rotation_euler = (0.0, -0.0, 1.571)
ob_cube.scale = (2.463, 2.463, 0.2323)
ob_cube.lineart.crease_threshold = 0.0

# ---- collection membership
col_collection_1.objects.link(ob_cone)
col_collection_1.objects.link(ob_camera)
col_collection_1.objects.link(ob_sun)
col_collection_1.objects.link(ob_cylinder)
col_collection_1.objects.link(ob_cube)

# ---- scene / render settings (as saved in the file)
scene.camera = ob_camera
scene.frame_start = 1; scene.frame_end = 250; scene.frame_set(1)
scene.render.engine = 'CYCLES'
scene.render.resolution_percentage = 50
scene.render.dither_intensity = 0.0
scene.render.film_transparent = True
scene.render.use_freestyle = True
scene.render.line_thickness = 3.0
scene.cycles.use_denoising = False
scene.cycles.samples = 128
scene.cycles.sampling_pattern = 'TABULATED_SOBOL'
scene.cycles.use_adaptive_sampling = False
scene.cycles.use_light_tree = False
scene.cycles.blur_glossy = 0.0
scene.cycles.sample_clamp_indirect = 0.0
scene.view_settings.view_transform = 'Standard'
bpy.context.view_layer.update()
